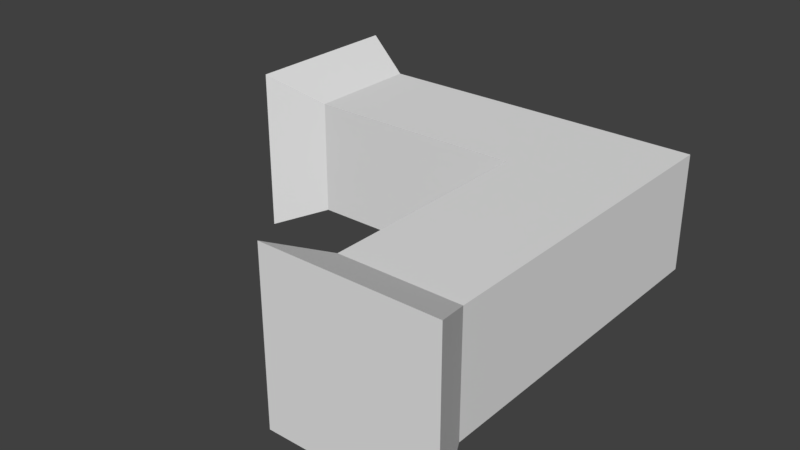 # Source: bent_pipe.blend  (saved by Blender 2.79.4; exported with 4.5.12 LTS)
import bpy
from mathutils import Matrix  # noqa: F401  (used for matrix-valued properties, if any)

bpy.ops.wm.read_factory_settings(use_empty=True)
scene = bpy.context.scene
scene.name = 'Scene'

# ---- collections
col_collection_1 = bpy.data.collections.new('Collection 1'); scene.collection.children.link(col_collection_1)

# ---- world
world_world = bpy.data.worlds.new('World'); scene.world = world_world
world_world.color = (0.05088, 0.05088, 0.05088)
world_world.use_sun_shadow = False
world_world.sun_shadow_jitter_overblur = 0.0
world_world.cycles.sampling_method = 'MANUAL'

# ---- meshes
me_cube = bpy.data.meshes.new('Cube')
me_cube.from_pydata([(0.1667, 1.0, 4.0), (0.1667, -1.0, 4.0), (-0.6667, -1.0, -1.0), (-0.6667, 1.0, -1.0), (-0.1667, 1.0, 4.0), (-0.1667, -1.0, 4.0), (-0.6667, -1.0, 1.0), (-0.6667, 1.0, 1.0), (-0.555, 0.7005, -0.7005), (-0.555, -0.7005, -0.7005), (-0.555, 0.7005, 0.7005), (-0.555, -0.7005, 0.7005), (0.1167, 0.7005, 3.33), (0.1167, -0.7005, 3.33), (-0.1167, 0.7005, 3.33), (-0.1167, -0.7005, 3.33), (-0.1167, 0.7005, 0.7005), (-0.1167, -0.7005, 0.7005), (0.1167, -0.7005, -0.7005), (0.1167, 0.7005, -0.7005)], [], [(8, 9, 2, 3), (10, 7, 6, 11), (0, 4, 5, 1), (9, 11, 6, 2), (2, 6, 7, 3), (10, 8, 3, 7), (4, 0, 12, 14), (1, 5, 15, 13), (4, 14, 15, 5), (0, 1, 13, 12), (17, 15, 14, 16), (18, 13, 15, 17), (16, 14, 12, 19), (19, 12, 13, 18), (9, 8, 19, 18), (8, 10, 16, 19), (11, 9, 18, 17), (10, 11, 17, 16)])
_uv = me_cube.uv_layers.new(name='UVMap')
_uv.uv.foreach_set('vector', [0.5017, 0.6247, 0.5017, 0.4497, 0.5426, 0.4123, 0.5426, 0.6622, 0.3117, 0.6247, 0.2713, 0.6622, 0.2713, 0.4123, 0.3117, 0.4497, 0.6337, 0.0, 0.6789, 5.213e-08, 0.6789, 0.2499, 0.6337, 0.2499, 0.5017, 0.4497, 0.3117, 0.4497, 0.2713, 0.4123, 0.5426, 0.4123, 0.8138, 0.6622, 0.5426, 0.6622, 0.5426, 0.4123, 0.8138, 0.4123, 0.3117, 0.6247, 0.5017, 0.6247, 0.5426, 0.6622, 0.2713, 0.6622, 0.8617, 0.4127, 0.9069, 0.4123, 0.9011, 0.5004, 0.8695, 0.5008, 1.0, 1.0, 0.9548, 0.9996, 0.9626, 0.9115, 0.9942, 0.9118, 0.2713, 0.4123, 0.3119, 0.3284, 0.502, 0.3284, 0.5426, 0.4123, 0.2713, 0.5873, 0.0, 0.5873, 0.04063, 0.5035, 0.2307, 0.5035, 0.502, 0.0, 0.502, 0.3284, 0.3119, 0.3284, 0.3119, 2.681e-07, 1.0, 0.4132, 0.9942, 0.9118, 0.9626, 0.9115, 0.9663, 0.5862, 0.8732, 0.8261, 0.8695, 0.5008, 0.9011, 0.5004, 0.9069, 0.9991, 0.2307, 8.192e-08, 0.2307, 0.5035, 0.04063, 0.5035, 0.04063, 0.0, 0.5426, 0.175, 0.5426, 0.0, 0.6337, 0.0, 0.6337, 0.175, 0.8158, 1.0, 0.8138, 0.8267, 0.8732, 0.8261, 0.9069, 0.9991, 0.9069, 0.5856, 0.9089, 0.4123, 1.0, 0.4132, 0.9663, 0.5862, 0.602, 0.175, 0.602, 0.3501, 0.5426, 0.3501, 0.5426, 0.175])
me_cube.materials.append(None)
me_cube.use_remesh_preserve_volume = False
me_cube.use_remesh_preserve_attributes = False
me_cube.use_mirror_vertex_groups = False
me_cube.update()

# ---- objects
ob_cube = bpy.data.objects.new('Cube', me_cube)

# ---- transforms, parenting, visibility, modifiers, constraints
ob_cube.location = (0.0, 0.0, 0.0)
ob_cube.rotation_euler = (1.571, 0.0, 0.0)
ob_cube.scale = (300.0, 50.0, 50.0)
ob_cube.lock_rotations_4d = False
ob_cube.empty_display_type = 'ARROWS'
ob_cube.lineart.crease_threshold = 0.0

# ---- collection membership
col_collection_1.objects.link(ob_cube)

# ---- scene / render settings (as saved in the file)
scene.frame_start = 1; scene.frame_end = 250; scene.frame_set(1)
scene.render.engine = 'BLENDER_EEVEE_NEXT'
scene.render.resolution_percentage = 50
scene.render.dither_intensity = 0.0
scene.cycles.use_denoising = False
scene.cycles.samples = 128
scene.cycles.sampling_pattern = 'TABULATED_SOBOL'
scene.cycles.use_adaptive_sampling = False
scene.cycles.use_light_tree = False
scene.cycles.blur_glossy = 0.0
scene.cycles.sample_clamp_indirect = 0.0
scene.view_settings.view_transform = 'Standard'
scene.unit_settings.scale_length = 0.01
bpy.context.view_layer.update()

# ---- added for rendering (the .blend has no active camera and no usable light): camera, sun
cam_auto = bpy.data.cameras.new('AutoCamera')
cam_auto.lens = 50.0
cam_auto.sensor_width = 36.0
cam_auto.clip_end = 5966.09
ob_auto_camera = bpy.data.objects.new('AutoCamera', cam_auto)
scene.collection.objects.link(ob_auto_camera)
ob_auto_camera.location = (264.949, -482.939, 271.959)
ob_auto_camera.rotation_euler = (1.09748, -7.21219e-08, 0.694738)
scene.camera = ob_auto_camera
light_auto_sun = bpy.data.lights.new('AutoSun', 'SUN')
light_auto_sun.energy = 3.0
light_auto_sun.angle = 0.0523599
ob_auto_sun = bpy.data.objects.new('AutoSun', light_auto_sun)
scene.collection.objects.link(ob_auto_sun)
ob_auto_sun.rotation_euler = (0.872665, 0.174533, 0.523599)
bpy.context.view_layer.update()
